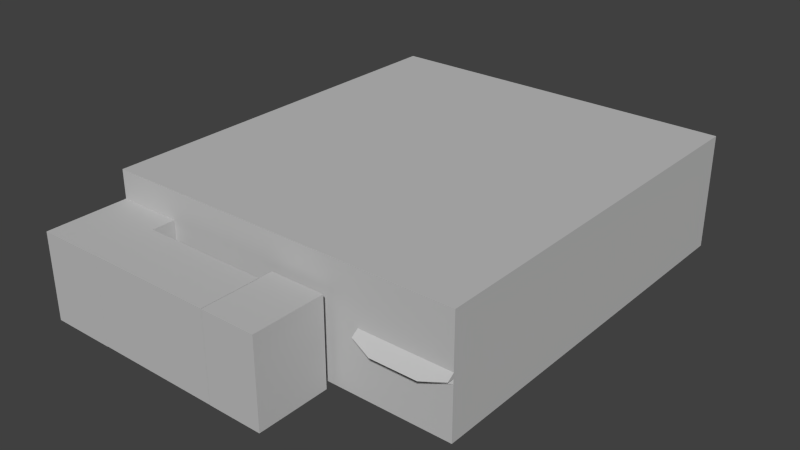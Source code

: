 # Source: RJBB-hangar-cargo-apron.blend  (saved by Blender 2.76.0; exported with 4.5.12 LTS)
import bpy
from mathutils import Matrix  # noqa: F401  (used for matrix-valued properties, if any)

bpy.ops.wm.read_factory_settings(use_empty=True)
scene = bpy.context.scene
scene.name = 'Scene'

# ---- collections
col_collection_1 = bpy.data.collections.new('Collection 1'); scene.collection.children.link(col_collection_1)

# ---- materials (node trees are filled in below, after node groups)
mat_untitled = bpy.data.materials.new('Untitled')
mat_untitled.alpha_threshold = 0.0
mat_untitled.use_transparent_shadow = False
mat_untitled.diffuse_color = (0.5277, 0.5277, 0.5277, 1.0)
mat_untitled.roughness = 0.5

# ---- material node trees

# ---- world
world_world = bpy.data.worlds.new('World'); scene.world = world_world
world_world.color = (0.05088, 0.05088, 0.05088)
world_world.use_sun_shadow = False
world_world.sun_shadow_jitter_overblur = 0.0
world_world.cycles.sampling_method = 'MANUAL'
world_world.cycles.sample_map_resolution = 256

# ---- meshes
me_cube_002 = bpy.data.meshes.new('Cube.002')
me_cube_002.from_pydata([(0.3466, -1.356, -0.7412), (0.3465, -1.361, -0.7412), (0.05866, -1.409, -0.9924), (0.05866, -1.409, 0.5076), (0.05866, -1.046, -0.9924), (0.05866, -1.046, 0.5076), (0.3587, -1.409, -0.9924), (0.3587, -1.409, 0.5076), (0.3587, -1.046, -0.9924), (0.3587, -1.046, 0.5076), (-0.6411, -1.409, -0.9898), (-0.6411, -1.409, 0.5102), (-0.6411, -1.118, -0.9898), (-0.6411, -1.118, 0.5102), (0.05891, -1.409, -0.9898), (0.05891, -1.409, 0.5102), (0.05891, -1.118, -0.9898), (0.05891, -1.118, 0.5102), (-1.001, -1.409, -0.9958), (-1.001, -1.409, 0.5042), (-1.001, -0.9996, -0.9958), (-1.001, -0.9996, 0.5042), (-0.6413, -1.409, -0.9958), (-0.6413, -1.409, 0.5042), (-0.6413, -0.9996, -0.9958), (-0.6413, -0.9996, 0.5042), (-1.0, -1.0, -1.0), (-1.0, -1.0, 1.0), (-1.0, 1.0, -1.0), (-1.0, 1.0, 1.0), (1.0, -1.0, -1.0), (1.0, -1.0, 1.0), (1.0, 1.0, -1.0), (1.0, 1.0, 1.0), (-1.0, 1.0, 0.0), (0.0, 1.0, 1.0), (1.0, 1.0, 0.0), (-1.0, 1.0, -0.5), (0.5, 1.0, 1.0), (1.0, 1.0, -0.5), (-0.5, 1.0, -1.0), (-1.0, 1.0, 0.5), (-0.5, 1.0, 1.0), (1.0, 1.0, 0.5), (0.5, 1.0, -1.0), (0.0, 1.0, 0.5), (-0.5, 1.0, 0.0), (0.5, 1.0, 0.0), (0.5, 1.0, 0.5), (-0.5, 1.0, 0.5), (-0.5, 1.0, -0.5), (0.5, 1.0, -0.5), (-1.0, -1.0, 0.0), (1.0, -1.0, 0.0), (0.0, -1.0, 1.0), (0.0, -1.0, -1.0), (0.0, -1.0, 0.0), (1.0, -0.9999, -0.08274), (0.5, -1.0, -1.0), (1.0, -1.0, 0.5), (0.5, -1.0, 1.0), (0.0, -1.0, -0.5), (0.5, -1.0, 0.0), (0.5, -0.9999, -0.08274), (1.0, -1.0, -0.75), (0.75, -1.0, -1.0), (1.0, -1.0, 0.25), (0.75, -1.0, 0.0), (1.0, -0.9999, -0.008023), (0.5, -0.9999, -0.008023), (0.75, -0.9999, -0.08274), (0.75, -1.0, -0.07688), (1.001, -1.0, 0.09193), (0.8785, -1.068, -0.08274), (0.5011, -1.0, 0.09246), (0.6247, -1.068, -0.08274), (0.75, -1.068, -0.08274), (0.7518, -1.0, 0.09051), (1.0, -1.034, 0.004594), (0.5005, -1.034, 0.004859), (0.875, -1.068, -0.08274), (0.625, -1.068, -0.08274), (0.7509, -1.034, 0.00388), (0.8763, -1.0, 0.09122), (0.6264, -1.0, 0.09148), (0.8756, -1.034, 0.004237), (0.6257, -1.034, 0.00437)], [(0, 1)], [(3, 5, 4, 2), (5, 9, 8, 4), (9, 7, 6, 8), (7, 3, 2, 6), (7, 9, 5, 3), (13, 17, 16, 12), (15, 11, 10, 14), (15, 17, 13, 11), (19, 21, 20, 18), (21, 25, 24, 20), (25, 23, 22, 24), (23, 19, 18, 22), (23, 25, 21, 19), (27, 29, 41, 34, 37, 28, 26, 52), (33, 31, 59, 66, 53, 68, 57, 64, 30, 32, 39, 36, 43), (56, 52, 26, 55, 61), (31, 33, 38, 35, 42, 29, 27, 54, 60), (39, 32, 44, 51, 47, 48, 45, 49, 46, 50, 40, 28, 37, 34, 41, 29, 42, 35, 38, 33, 43, 36), (69, 63, 75, 79, 74), (71, 69, 74, 84, 77), (53, 67, 71, 68), (67, 62, 69, 71), (86, 79, 75, 81), (85, 82, 76, 80), (63, 70, 76, 81, 75), (68, 71, 77, 83, 72), (57, 68, 72, 78, 73), (70, 57, 73, 80, 76), (78, 85, 80, 73), (72, 83, 85, 78), (83, 77, 82, 85), (82, 86, 81, 76), (77, 84, 86, 82), (84, 74, 79, 86), (62, 67, 53, 66, 59, 31, 60, 54, 27, 52, 56, 61, 55, 58, 65, 30, 64, 57, 70, 63, 69)])
_uv = me_cube_002.uv_layers.new(name='UVMap')
_uv.uv.foreach_set('vector', [0.6667, 0.6726, 0.8485, 0.6726, 0.8485, -0.07735, 0.6667, -0.07735, 0.7744, 0.6726, 0.9244, 0.6726, 0.9244, -0.07735, 0.7744, -0.07735, 0.8485, 0.6726, 0.6667, 0.6726, 0.6667, -0.07735, 0.8485, -0.07735, 0.9244, 0.6726, 0.7744, 0.6726, 0.7744, -0.07735, 0.9244, -0.07735, 0.9244, 0.6667, 0.9244, 0.8485, 0.7744, 0.8485, 0.7744, 0.6667, 0.4246, 0.6739, 0.7746, 0.6739, 0.7746, -0.07605, 0.4246, -0.07605, 0.7746, 0.6739, 0.4246, 0.6739, 0.4246, -0.07605, 0.7746, -0.07605, 0.7746, 0.6669, 0.7746, 0.8123, 0.4246, 0.8123, 0.4246, 0.6669, 0.6671, 0.6709, 0.8716, 0.6709, 0.8716, -0.07905, 0.6671, -0.07905, 0.2445, 0.6709, 0.4245, 0.6709, 0.4245, -0.07905, 0.2445, -0.07905, 0.8716, 0.6709, 0.6671, 0.6709, 0.6671, -0.07905, 0.8716, -0.07905, 0.4245, 0.6709, 0.2445, 0.6709, 0.2445, -0.07905, 0.4245, -0.07905, 0.4245, 0.6671, 0.4245, 0.8716, 0.2445, 0.8716, 0.2445, 0.6671, 0.8714, 0.9189, 1.871, 0.9189, 1.871, 0.6689, 1.871, 0.4189, 1.871, 0.1689, 1.871, -0.08114, 0.8714, -0.08114, 0.8714, 0.4189, 0.8714, 0.9189, -0.1286, 0.9189, -0.1286, 0.6689, -0.1286, 0.5439, -0.1286, 0.4189, -0.1285, 0.4148, -0.1285, 0.3775, -0.1286, 0.04386, -0.1286, -0.08114, 0.8714, -0.08114, 0.8714, 0.1689, 0.8714, 0.4189, 0.8714, 0.6689, 0.7451, 0.4189, 0.2451, 0.4189, 0.2451, -0.08114, 0.7451, -0.08114, 0.7451, 0.1689, 0.2451, 0.8714, 0.2451, 1.871, -0.004887, 1.871, -0.2549, 1.871, -0.5049, 1.871, -0.7549, 1.871, -0.7549, 0.8714, -0.2549, 0.8714, -0.004887, 0.8714, 0.2451, 0.1689, 0.2451, -0.08114, -0.004887, -0.08114, -0.004887, 0.1689, -0.004887, 0.4189, -0.004887, 0.6689, -0.2549, 0.6689, -0.5049, 0.6689, -0.5049, 0.4189, -0.5049, 0.1689, -0.5049, -0.08114, -0.7549, -0.08114, -0.7549, 0.1689, -0.7549, 0.4189, -0.7549, 0.6689, -0.7549, 0.9189, -0.5049, 0.9189, -0.2549, 0.9189, -0.004887, 0.9189, 0.2451, 0.9189, 0.2451, 0.6689, 0.2451, 0.4189, 0.8715, 0.4148, 0.8715, 0.3775, 0.8373, 0.3775, 0.8543, 0.4213, 0.8713, 0.4651, 0.1201, 0.3804, -0.004887, 0.4148, -0.004344, 0.4651, 0.05832, 0.4646, 0.121, 0.4641, 0.2451, 0.4189, 0.1201, 0.4189, 0.1201, 0.3804, 0.2451, 0.4148, 0.1201, 0.4189, -0.004887, 0.4189, -0.004887, 0.4148, 0.1201, 0.3804, 0.05797, 0.421, -0.004616, 0.4213, 0.05744, 0.3775, 0.05761, 0.3775, 0.1829, 0.421, 0.1206, 0.4208, 0.1201, 0.3775, 0.1826, 0.3775, 0.9951, 0.8715, 1.12, 0.8715, 1.12, 0.8373, 1.058, 0.8373, 1.057, 0.8373, 0.2451, 0.4148, 0.1201, 0.3804, 0.121, 0.4641, 0.1833, 0.4645, 0.2455, 0.4648, 0.8715, 0.3775, 0.8715, 0.4148, 0.8713, 0.4648, 0.8543, 0.4212, 0.8373, 0.3775, 0.1201, 0.8715, 0.2451, 0.8715, 0.1844, 0.8373, 0.1826, 0.8373, 0.1201, 0.8373, 0.2453, 0.4212, 0.1829, 0.421, 0.1826, 0.3775, 0.1844, 0.3775, 0.2455, 0.4648, 0.1833, 0.4645, 0.1829, 0.421, 0.2453, 0.4212, 0.1833, 0.4645, 0.121, 0.4641, 0.1206, 0.4208, 0.1829, 0.421, 0.1206, 0.4208, 0.05797, 0.421, 0.05761, 0.3775, 0.1201, 0.3775, 0.121, 0.4641, 0.05832, 0.4646, 0.05797, 0.421, 0.1206, 0.4208, 0.05832, 0.4646, -0.004344, 0.4651, -0.004616, 0.4213, 0.05797, 0.421, 0.9951, 0.4189, 1.12, 0.4189, 1.245, 0.4189, 1.245, 0.5439, 1.245, 0.6689, 1.245, 0.9189, 0.9951, 0.9189, 0.7451, 0.9189, 0.2451, 0.9189, 0.2451, 0.4189, 0.7451, 0.4189, 0.7451, 0.1689, 0.7451, -0.08114, 0.9951, -0.08114, 1.12, -0.08114, 1.245, -0.08114, 1.245, 0.04386, 1.245, 0.3775, 1.12, 0.3775, 0.9951, 0.3775, 0.9951, 0.4148])
me_cube_002.materials.append(mat_untitled)
me_cube_002.use_remesh_preserve_volume = False
me_cube_002.use_remesh_preserve_attributes = False
me_cube_002.use_mirror_vertex_groups = False
me_cube_002.update()

# ---- objects
ob_hangar = bpy.data.objects.new('Hangar', me_cube_002)

# ---- transforms, parenting, visibility, modifiers, constraints
ob_hangar.location = (-9.51, 57.74, 15.84)
ob_hangar.scale = (50.0, 55.0, 15.85)
ob_hangar.lineart.crease_threshold = 0.0

# ---- collection membership
col_collection_1.objects.link(ob_hangar)

# ---- scene / render settings (as saved in the file)
scene.frame_start = 1; scene.frame_end = 250; scene.frame_set(1)
scene.render.engine = 'BLENDER_EEVEE_NEXT'
scene.render.resolution_percentage = 50
scene.render.dither_intensity = 0.0
scene.cycles.use_denoising = False
scene.cycles.samples = 10
scene.cycles.sampling_pattern = 'TABULATED_SOBOL'
scene.cycles.light_sampling_threshold = 0.0
scene.cycles.use_adaptive_sampling = False
scene.cycles.use_light_tree = False
scene.cycles.blur_glossy = 0.0
scene.cycles.pixel_filter_type = 'GAUSSIAN'
scene.cycles.sample_clamp_indirect = 0.0
scene.view_settings.view_transform = 'Standard'
bpy.context.view_layer.update()

# ---- added for rendering (the .blend has no active camera and no usable light): camera, sun
cam_auto = bpy.data.cameras.new('AutoCamera')
cam_auto.lens = 50.0
cam_auto.sensor_width = 36.0
cam_auto.clip_end = 2745.41
ob_auto_camera = bpy.data.objects.new('AutoCamera', cam_auto)
scene.collection.objects.link(ob_auto_camera)
ob_auto_camera.location = (146.914, -141.238, 140.985)
ob_auto_camera.rotation_euler = (1.09748, -7.21219e-08, 0.694738)
scene.camera = ob_auto_camera
light_auto_sun = bpy.data.lights.new('AutoSun', 'SUN')
light_auto_sun.energy = 3.0
light_auto_sun.angle = 0.0523599
ob_auto_sun = bpy.data.objects.new('AutoSun', light_auto_sun)
scene.collection.objects.link(ob_auto_sun)
ob_auto_sun.rotation_euler = (0.872665, 0.174533, 0.523599)
bpy.context.view_layer.update()
